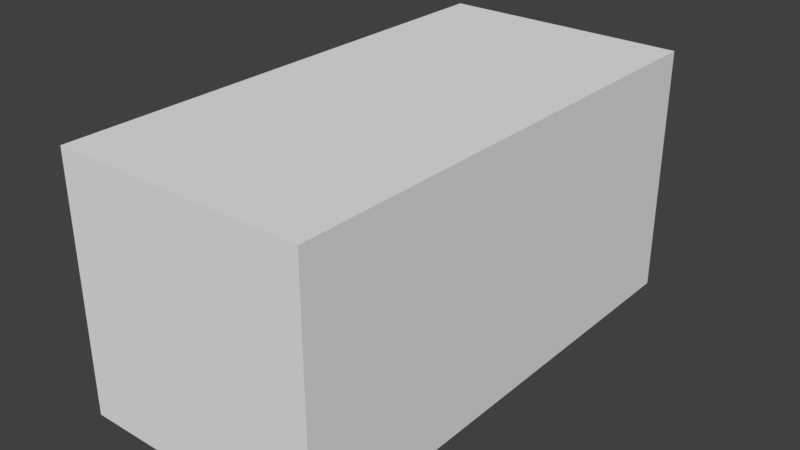 # Source: box.blend  (saved by Blender 2.79.0; exported with 4.5.12 LTS)
import bpy
from mathutils import Matrix  # noqa: F401  (used for matrix-valued properties, if any)

bpy.ops.wm.read_factory_settings(use_empty=True)
scene = bpy.context.scene
scene.name = 'Scene'

# ---- collections
col_collection_1 = bpy.data.collections.new('Collection 1'); scene.collection.children.link(col_collection_1)

# ---- materials (node trees are filled in below, after node groups)
mat_material = bpy.data.materials.new('Material')
mat_material.alpha_threshold = 0.0
mat_material.use_transparent_shadow = False
mat_material.roughness = 0.5
mat_material.line_color = (0.0, 0.0, 0.0, 1.0)

# ---- material node trees

# ---- world
world_world = bpy.data.worlds.new('World'); scene.world = world_world
world_world.color = (0.05088, 0.05088, 0.05088)
world_world.use_sun_shadow = False
world_world.sun_shadow_jitter_overblur = 0.0
world_world.cycles.sampling_method = 'MANUAL'

# ---- meshes
me_cube = bpy.data.meshes.new('Cube')
me_cube.from_pydata([(1.0, -1.0, -1.0), (1.0, -1.0, 1.0), (-5.96e-08, -1.0, 1.0), (3.874e-07, -1.0, -1.0), (1.0, -3.775e-08, -1.0), (1.0, 2.186e-08, 1.0), (-2.98e-07, 2.186e-08, 1.0), (8.941e-08, -3.775e-08, -1.0)], [], [(0, 1, 2, 3), (4, 7, 6, 5), (0, 4, 5, 1), (1, 5, 6, 2), (2, 6, 7, 3), (4, 0, 3, 7)])
me_cube.materials.append(mat_material)
me_cube.use_remesh_preserve_volume = False
me_cube.use_remesh_preserve_attributes = False
me_cube.use_mirror_vertex_groups = False
me_cube.update()

# ---- objects
ob_cube = bpy.data.objects.new('Cube', me_cube)

# ---- transforms, parenting, visibility, modifiers, constraints
ob_cube.location = (0.0, 0.0, 0.0)
ob_cube.rotation_euler = (1.571, 0.0, 0.0)
ob_cube.lock_rotations_4d = False
ob_cube.empty_display_type = 'ARROWS'
ob_cube.lineart.crease_threshold = 0.0

# ---- collection membership
col_collection_1.objects.link(ob_cube)

# ---- scene / render settings (as saved in the file)
scene.frame_start = 1; scene.frame_end = 250; scene.frame_set(1)
scene.render.engine = 'BLENDER_EEVEE_NEXT'
scene.render.resolution_percentage = 50
scene.render.dither_intensity = 0.0
scene.cycles.use_denoising = False
scene.cycles.samples = 128
scene.cycles.sampling_pattern = 'TABULATED_SOBOL'
scene.cycles.use_adaptive_sampling = False
scene.cycles.use_light_tree = False
scene.cycles.blur_glossy = 0.0
scene.cycles.sample_clamp_indirect = 0.0
scene.view_settings.view_transform = 'Standard'
bpy.context.view_layer.update()

# ---- added for rendering (the .blend has no active camera and no usable light): camera, sun
cam_auto = bpy.data.cameras.new('AutoCamera')
cam_auto.lens = 50.0
cam_auto.sensor_width = 36.0
cam_auto.clip_end = 1000.0
ob_auto_camera = bpy.data.objects.new('AutoCamera', cam_auto)
scene.collection.objects.link(ob_auto_camera)
ob_auto_camera.location = (2.76633, -2.7196, 1.31306)
ob_auto_camera.rotation_euler = (1.09748, -7.21219e-08, 0.694738)
scene.camera = ob_auto_camera
light_auto_sun = bpy.data.lights.new('AutoSun', 'SUN')
light_auto_sun.energy = 3.0
light_auto_sun.angle = 0.0523599
ob_auto_sun = bpy.data.objects.new('AutoSun', light_auto_sun)
scene.collection.objects.link(ob_auto_sun)
ob_auto_sun.rotation_euler = (0.872665, 0.174533, 0.523599)
bpy.context.view_layer.update()
